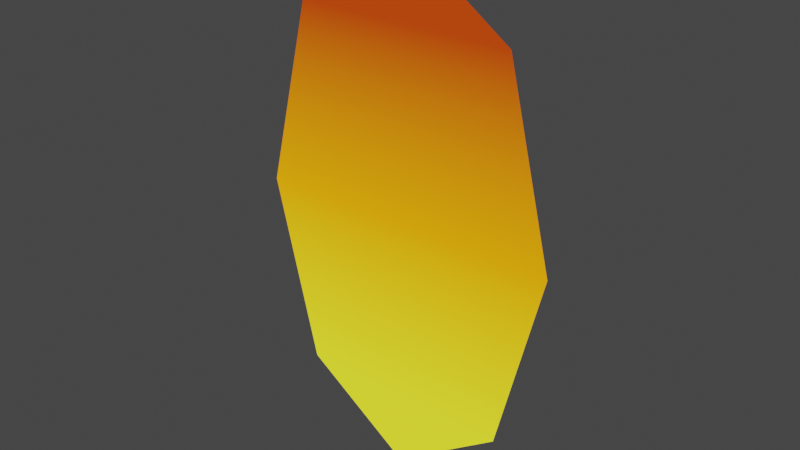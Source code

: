 # Source: portal_face.blend  (saved by Blender 2.93.20; exported with 4.5.12 LTS)
import bpy
from mathutils import Matrix  # noqa: F401  (used for matrix-valued properties, if any)

bpy.ops.wm.read_factory_settings(use_empty=True)
scene = bpy.context.scene
scene.name = 'Scene'

# ---- collections
col_collection = bpy.data.collections.new('Collection'); scene.collection.children.link(col_collection)

# ---- materials (node trees are filled in below, after node groups)
mat_z_update = bpy.data.materials.new('z_update')
mat_z_update.use_transparent_shadow = False

# ---- material node trees
mat_z_update.use_nodes = True; mat_z_update.node_tree.nodes.clear()
_N = mat_z_update.node_tree.nodes; _L = mat_z_update.node_tree.links
n0 = _N.new('ShaderNodeBsdfPrincipled'); n0.name = 'Principled BSDF'; n0.location = (10, 300)
n0.distribution = 'GGX'
n0.subsurface_method = 'BURLEY'
n0.inputs[0].default_value = (0.0, 0.0, 0.0, 1.0)
n0.inputs[3].default_value = 1.45
n0.inputs[28].default_value = 1.0
n1 = _N.new('ShaderNodeOutputMaterial'); n1.name = 'Material Output'; n1.location = (300, 300)
n2 = _N.new('ShaderNodeVertexColor'); n2.name = 'Vertex Color'; n2.location = (-180, -60)
_L.new(n0.outputs[0], n1.inputs[0])
_L.new(n2.outputs[0], n0.inputs[27])
n1.is_active_output = True

# ---- world
world_world = bpy.data.worlds.new('World'); scene.world = world_world
world_world.use_nodes = True; world_world.node_tree.nodes.clear()
_N = world_world.node_tree.nodes; _L = world_world.node_tree.links
n0 = _N.new('ShaderNodeOutputWorld'); n0.name = 'World Output'; n0.location = (300, 300)
n1 = _N.new('ShaderNodeBackground'); n1.name = 'Background'; n1.location = (10, 300)
n1.inputs[0].default_value = (0.05088, 0.05088, 0.05088, 1.0)
_L.new(n1.outputs[0], n0.inputs[0])
n0.is_active_output = True
world_world.color = (0.05088, 0.05088, 0.05088)
world_world.use_sun_shadow = False
world_world.sun_shadow_jitter_overblur = 0.0

# ---- meshes
me_circle = bpy.data.meshes.new('Circle')
me_circle.from_pydata([(-6.956e-09, -0.01411, 0.7081), (-0.2973, -0.01411, 0.5007), (-0.4204, -0.01411, -1.947e-08), (-0.2973, -0.01411, -0.5007), (2.98e-08, -0.01411, -0.7081), (0.2973, -0.01411, -0.5007), (0.4204, -0.01411, 1.992e-08), (0.2973, -0.01411, 0.5007)], [], [(0, 7, 1), (2, 1, 7, 6), (3, 2, 6, 5), (4, 3, 5)])
_uv = me_circle.uv_layers.new(name='UVMap')
_uv.uv.foreach_set('vector', [0.0, 0.0, 0.0, 0.0, 0.0, 0.0, 0.0, 0.0, 0.0, 0.0, 0.0, 0.0, 0.0, 0.0, 0.0, 0.0, 0.0, 0.0, 0.0, 0.0, 0.0, 0.0, 0.0, 0.0, 0.0, 0.0, 0.0, 0.0])
_ca = me_circle.color_attributes.new('Col', 'BYTE_COLOR', 'CORNER')
_ca.data.foreach_set('color', [0.5149, 0.04667, 0.0003035, 1.0, 0.5149, 0.04667, 0.0003035, 1.0, 0.5149, 0.04667, 0.0003035, 1.0, 1.0, 0.3663, 0.0, 1.0, 0.5149, 0.04667, 0.0003035, 1.0, 0.5149, 0.04667, 0.0003035, 1.0, 1.0, 0.3663, 0.0, 1.0, 0.9823, 1.0, 0.02519, 1.0, 1.0, 0.3663, 0.0, 1.0, 1.0, 0.3663, 0.0, 1.0, 0.9823, 1.0, 0.02519, 1.0, 0.9823, 1.0, 0.02519, 1.0, 0.9823, 1.0, 0.02519, 1.0, 0.9823, 1.0, 0.02519, 1.0])
me_circle.materials.append(mat_z_update)
me_circle.use_remesh_fix_poles = True
me_circle.use_remesh_preserve_attributes = False
me_circle.use_paint_bone_selection = False
me_circle.use_paint_mask_vertex = True
me_circle.update()

# ---- objects
ob_circle = bpy.data.objects.new('Circle', me_circle)

# ---- transforms, parenting, visibility, modifiers, constraints
ob_circle.location = (0.0, 0.0, 0.0)

# ---- collection membership
col_collection.objects.link(ob_circle)

# ---- scene / render settings (as saved in the file)
scene.frame_start = 1; scene.frame_end = 250; scene.frame_set(1)
scene.render.engine = 'BLENDER_EEVEE_NEXT'
scene.cycles.use_denoising = False
scene.cycles.samples = 128
scene.cycles.sampling_pattern = 'TABULATED_SOBOL'
scene.cycles.use_adaptive_sampling = False
scene.cycles.use_light_tree = False
scene.view_settings.view_transform = 'Filmic'
bpy.context.view_layer.update()

# ---- added for rendering (the .blend has no active camera and no usable light): camera, sun
cam_auto = bpy.data.cameras.new('AutoCamera')
cam_auto.lens = 50.0
cam_auto.sensor_width = 36.0
cam_auto.clip_end = 1000.0
ob_auto_camera = bpy.data.objects.new('AutoCamera', cam_auto)
scene.collection.objects.link(ob_auto_camera)
ob_auto_camera.location = (1.52383, -1.8427, 1.21906)
ob_auto_camera.rotation_euler = (1.09748, -7.21219e-08, 0.694738)
scene.camera = ob_auto_camera
light_auto_sun = bpy.data.lights.new('AutoSun', 'SUN')
light_auto_sun.energy = 3.0
light_auto_sun.angle = 0.0523599
ob_auto_sun = bpy.data.objects.new('AutoSun', light_auto_sun)
scene.collection.objects.link(ob_auto_sun)
ob_auto_sun.rotation_euler = (0.872665, 0.174533, 0.523599)
bpy.context.view_layer.update()
